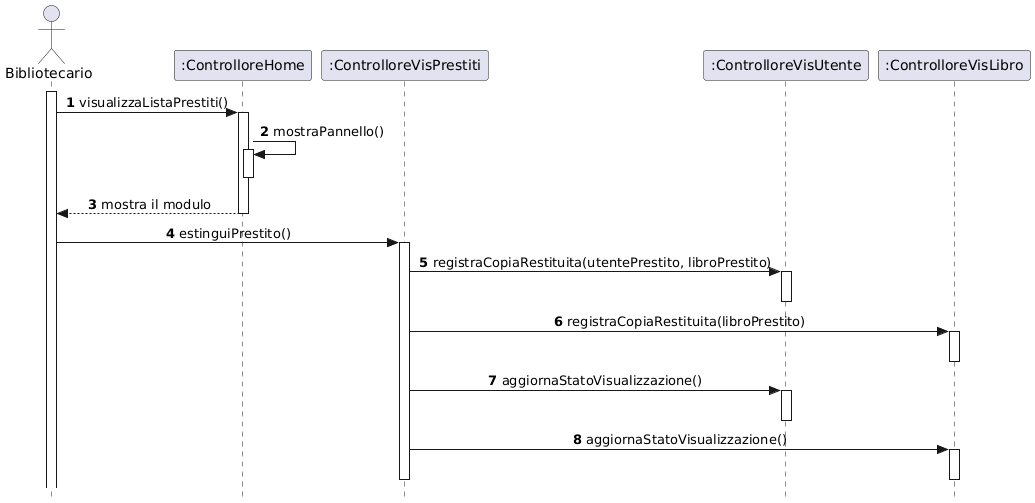

The diagram above was rendered by PlantUML. Its source (embedded in the PNG):
@startuml
skinparam style strictuml
skinparam sequenceMessageAlign center

actor "Bibliotecario" as Biblio
participant ":ControlloreHome" as CHome
participant ":ControlloreVisPrestiti" as CVisP
participant ":ControlloreVisUtente" as CVisU
participant ":ControlloreVisLibro" as CVisL


autonumber

activate Biblio
' 1. Apertura pannello
Biblio -> CHome : visualizzaListaPrestiti()
activate CHome
CHome -> CHome : mostraPannello()
activate CHome
deactivate CHome

CHome --> Biblio : mostra il modulo
deactivate CHome

Biblio -> CVisP : estinguiPrestito()

activate CVisP

CVisP -> CVisU : registraCopiaRestituita(utentePrestito, libroPrestito)
activate CVisU
deactivate CVisU
CVisP -> CVisL : registraCopiaRestituita(libroPrestito)
activate CVisL
deactivate CVisL
CVisP -> CVisU : aggiornaStatoVisualizzazione()
activate CVisU
deactivate CVisU
CVisP -> CVisL : aggiornaStatoVisualizzazione()
activate CVisL
deactivate CVisL



deactivate CVisP
@enduml